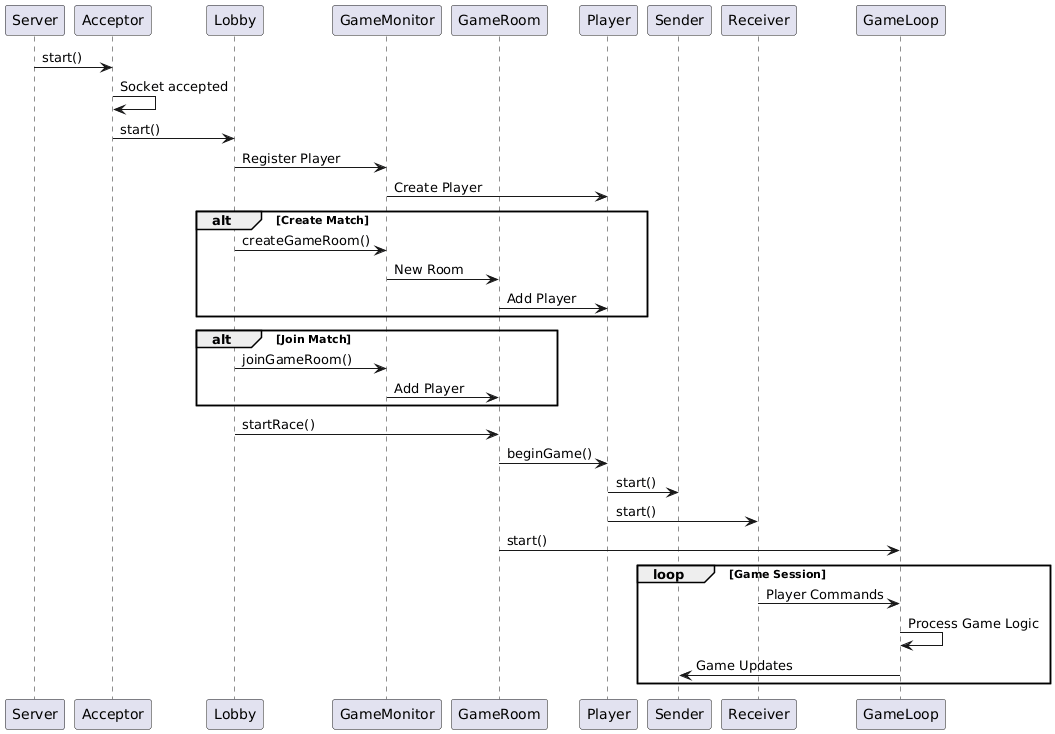

The diagram above was rendered by PlantUML. Its source (embedded in the PNG):
@startuml
participant Server
participant Acceptor
participant Lobby
participant GameMonitor
participant GameRoom
participant Player
participant Sender
participant Receiver
participant GameLoop

Server -> Acceptor: start()
Acceptor->Acceptor: Socket accepted

Acceptor -> Lobby: start()
Lobby -> GameMonitor: Register Player
GameMonitor -> Player: Create Player

alt Create Match
    Lobby -> GameMonitor: createGameRoom()
    GameMonitor -> GameRoom: New Room
    GameRoom -> Player: Add Player
end

alt Join Match  
    Lobby -> GameMonitor: joinGameRoom()
    GameMonitor -> GameRoom: Add Player
end

Lobby -> GameRoom: startRace()
GameRoom -> Player: beginGame()
Player -> Sender: start()
Player -> Receiver: start()
GameRoom -> GameLoop: start()

loop Game Session
    Receiver -> GameLoop: Player Commands
    GameLoop -> GameLoop: Process Game Logic
    GameLoop -> Sender: Game Updates
end
@enduml